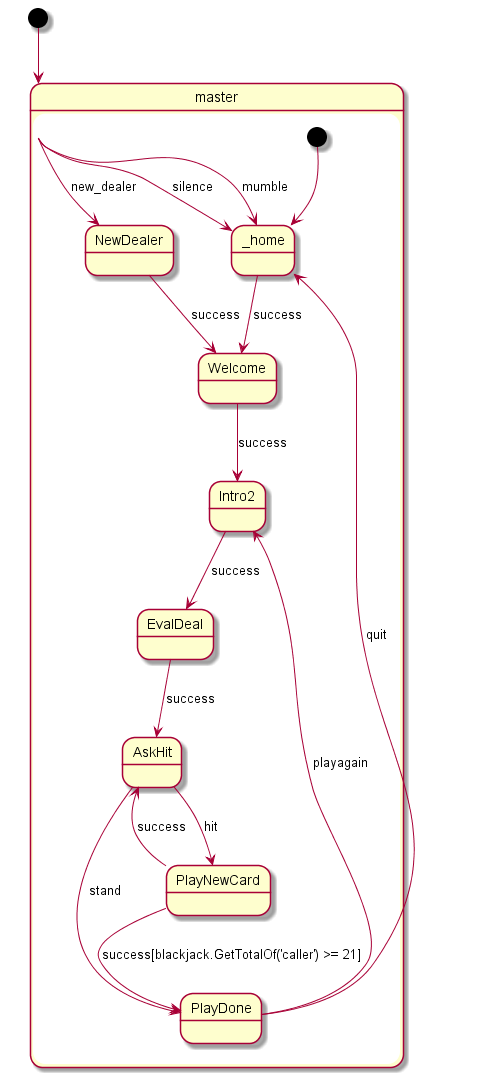

The diagram above was rendered by PlantUML. Its source (embedded in the PNG):
@startuml
[*] --> master
state master {
[*] --> _home
master --> NewDealer : new_dealer
master --> _home : mumble
master --> _home : silence
state _home {
_home --> Welcome : success
}
state Welcome {
Welcome --> Intro2 : success
}
state Intro2 {
Intro2 --> EvalDeal : success
}
state EvalDeal {
EvalDeal --> AskHit : success
}
state AskHit {
AskHit --> PlayNewCard : hit
AskHit --> PlayDone : stand
}
state PlayNewCard {
PlayNewCard --> PlayDone : success[blackjack.GetTotalOf('caller') >= 21]
PlayNewCard --> AskHit : success
}
state PlayDone {
PlayDone --> Intro2 : playagain
PlayDone --> _home : quit
}
state NewDealer {
NewDealer --> Welcome : success
}
}
@enduml